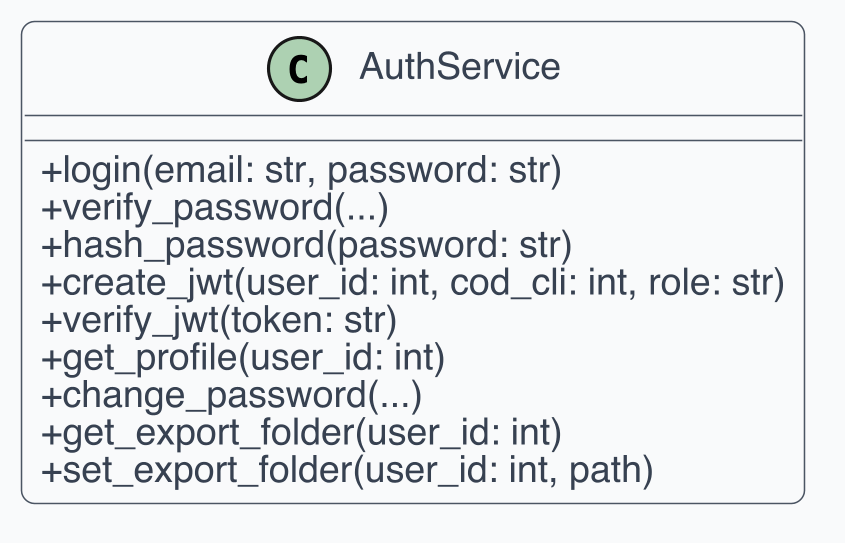

The diagram above was rendered by PlantUML. Its source (embedded in the PNG):
@startuml
skinparam dpi 300
skinparam shadowing false
skinparam backgroundColor White
skinparam defaultFontName Helvetica
skinparam defaultFontSize 12
skinparam ArrowColor #4B5563
skinparam ArrowThickness 1
skinparam roundcorner 8
skinparam class {
  BackgroundColor #F9FAFB
  BorderColor #4B5563
  FontColor #111827
  AttributeFontColor #374151
  StereotypeFontColor #6B7280
}
skinparam classAttributeIconSize 0

class "AuthService" as C1 {
  + login(email: str, password: str)
  + verify_password(...)
  + hash_password(password: str)
  + create_jwt(user_id: int, cod_cli: int, role: str)
  + verify_jwt(token: str)
  + get_profile(user_id: int)
  + change_password(...)
  + get_export_folder(user_id: int)
  + set_export_folder(user_id: int, path)
}
@enduml